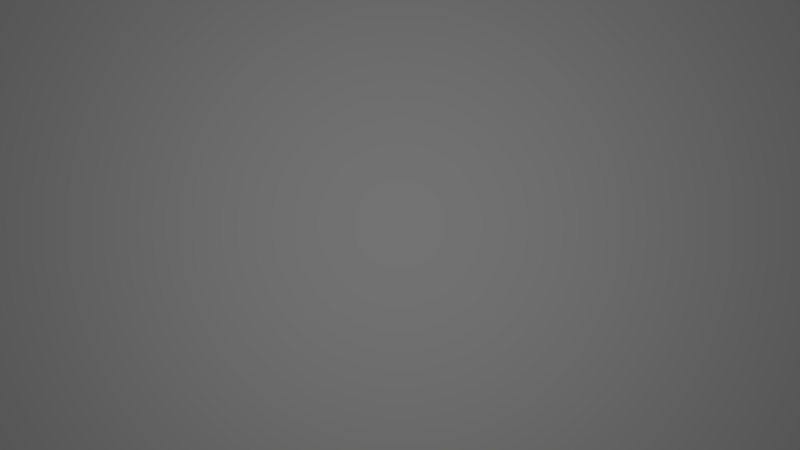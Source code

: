 # Source: pad.blend  (saved by Blender 2.68.0; exported with 4.5.12 LTS)
import bpy
from mathutils import Matrix  # noqa: F401  (used for matrix-valued properties, if any)

bpy.ops.wm.read_factory_settings(use_empty=True)
scene = bpy.context.scene
scene.name = 'Scene'

# ---- collections
col_collection_1 = bpy.data.collections.new('Collection 1'); scene.collection.children.link(col_collection_1)

# ---- materials (node trees are filled in below, after node groups)
mat_cardboard = bpy.data.materials.new('CARDBOARD')
mat_cardboard.alpha_threshold = 0.0
mat_cardboard.use_transparent_shadow = False
mat_cardboard.diffuse_color = (0.5843, 0.5843, 0.5843, 1.0)
mat_cardboard.specular_color = (0.898, 0.898, 0.898)
mat_cardboard.roughness = 0.5
mat_cardboard.line_color = (0.0, 0.0, 0.0, 1.0)
mat_paper = bpy.data.materials.new('PAPER')
mat_paper.alpha_threshold = 0.0
mat_paper.use_transparent_shadow = False
mat_paper.diffuse_color = (0.5843, 0.5843, 0.5843, 1.0)
mat_paper.specular_color = (0.898, 0.898, 0.898)
mat_paper.roughness = 0.5
mat_paper.line_color = (0.0, 0.0, 0.0, 1.0)

# ---- material node trees

# ---- world
world_world = bpy.data.worlds.new('World'); scene.world = world_world
world_world.color = (0.05088, 0.05088, 0.05088)
world_world.use_sun_shadow = False
world_world.sun_shadow_jitter_overblur = 0.0
world_world.cycles.sampling_method = 'MANUAL'
world_world.cycles.sample_map_resolution = 256

# ---- cameras
cam_camera = bpy.data.cameras.new('Camera')
cam_camera.clip_end = 100.0
cam_camera.lens = 35.0
cam_camera.sensor_width = 32.0
cam_camera.sensor_height = 18.0
cam_camera.ortho_scale = 7.314
cam_camera.dof.focus_distance = 0.0
cam_camera.dof.aperture_fstop = 128.0

# ---- lights
light_lamp = bpy.data.lights.new('Lamp', 'POINT')
light_lamp.transmission_factor = 0.0
light_lamp.cutoff_distance = 30.0
light_lamp.energy = 100.0
light_lamp.shadow_buffer_clip_start = 1.001
light_lamp.shadow_soft_size = 1.0
light_lamp.shadow_maximum_resolution = 0.006
light_lamp.use_absolute_resolution = True
light_lamp.cycles.use_multiple_importance_sampling = False

# ---- meshes
me_pad_of_pa0 = bpy.data.meshes.new('PAD-OF-PA0')
me_pad_of_pa0.from_pydata([(2.5, 3.5, 0.02729), (-2.5, 3.5, 0.02729), (-2.5, -3.5, 0.02729), (2.5, -3.5, 0.02729), (2.5, 3.5, 0.07416), (-2.5, 3.5, 0.07416), (-2.5, -3.5, 0.07416), (2.5, -3.5, 0.07416), (2.5, 4.318, 0.02729), (-2.5, 4.318, 0.02729), (2.5, 4.318, 0.07416), (-2.5, 4.318, 0.07416), (2.5, 3.5, 0.2794), (-2.5, 3.5, 0.2794), (2.5, 4.318, 0.2794), (-2.5, 4.318, 0.2794), (2.5, 3.5, 0.3194), (-2.5, 3.5, 0.3194), (2.5, 4.318, 0.3194), (-2.5, 4.318, 0.3194), (2.5, 4.27, 0.07416), (-2.5, 4.27, 0.07416), (-2.5, 4.27, 0.2794), (2.5, 4.27, 0.2794), (-2.5, -3.5, 0.07416), (-2.5, -3.5, 0.02729), (-2.5, -3.5, 0.02729), (2.5, -3.5, 0.07416), (2.5, -3.5, 0.02729), (2.5, -3.5, 0.02729), (-2.5, -3.5, 0.02729), (-2.5, 3.5, 0.02729), (2.5, 3.5, 0.02729), (2.5, 3.5, 0.02729), (2.5, -3.5, 0.02729), (-2.5, -3.5, 0.02729), (2.5, 3.5, 0.07416), (-2.5, 3.5, 0.07416), (-2.5, -3.5, 0.07416), (-2.5, -3.5, 0.07416), (2.5, -3.5, 0.07416), (2.5, 3.5, 0.07416), (-2.5, 4.318, 0.02729), (2.5, 4.318, 0.02729), (2.5, 3.5, 0.02729), (2.5, 3.5, 0.02729), (-2.5, 3.5, 0.02729), (-2.5, 4.318, 0.02729), (-2.5, 4.318, 0.07416), (-2.5, 4.318, 0.02729), (-2.5, 4.318, 0.07416), (2.5, 4.318, 0.02729), (2.5, 4.318, 0.07416), (2.5, 4.318, 0.02729), (2.5, 3.5, 0.3194), (-2.5, 3.5, 0.3194), (2.5, 3.5, 0.3194), (2.5, 4.318, 0.3194), (2.5, 3.5, 0.3194), (2.5, 3.5, 0.2794), (2.5, 3.5, 0.2794), (2.5, 4.318, 0.2794), (2.5, 4.318, 0.3194), (-2.5, 4.318, 0.3194), (2.5, 4.318, 0.3194), (-2.5, 4.318, 0.3194), (-2.5, 3.5, 0.3194), (-2.5, 4.318, 0.3194), (-2.5, 4.318, 0.2794), (-2.5, 4.318, 0.2794), (-2.5, 3.5, 0.2794), (-2.5, 3.5, 0.3194), (-2.5, 3.5, 0.07416), (2.5, 3.5, 0.07416), (-2.5, 3.5, 0.07416), (2.5, 3.5, 0.2794), (-2.5, 3.5, 0.2794), (2.5, 3.5, 0.2794), (-2.5, 4.27, 0.07416), (2.5, 4.27, 0.07416), (2.5, 4.27, 0.2794), (2.5, 4.27, 0.2794), (-2.5, 4.27, 0.2794), (-2.5, 4.27, 0.07416), (-2.5, 4.27, 0.07416), (-2.5, 4.27, 0.2794), (-2.5, 4.318, 0.2794), (-2.5, 4.318, 0.2794), (-2.5, 4.318, 0.07416), (-2.5, 4.27, 0.07416), (2.5, 4.27, 0.2794), (2.5, 4.27, 0.07416), (2.5, 4.318, 0.07416), (2.5, 4.318, 0.07416), (2.5, 4.318, 0.2794), (2.5, 4.27, 0.2794)], [], [(11, 10, 8), (8, 9, 11), (6, 5, 1), (1, 2, 6), (7, 24, 25), (26, 3, 7), (4, 27, 28), (29, 0, 4), (30, 32, 31), (33, 35, 34), (36, 37, 38), (39, 40, 41), (42, 44, 43), (45, 47, 46), (48, 49, 1), (1, 5, 50), (18, 19, 17), (17, 16, 18), (51, 52, 4), (4, 0, 53), (15, 14, 10), (10, 11, 15), (54, 13, 55), (13, 56, 12), (57, 58, 59), (60, 61, 62), (63, 64, 14), (14, 15, 65), (66, 67, 68), (69, 70, 71), (72, 73, 20), (20, 21, 74), (75, 22, 76), (22, 77, 23), (78, 80, 79), (81, 83, 82), (84, 85, 86), (87, 88, 89), (90, 91, 92), (93, 94, 95)])
_uv = me_pad_of_pa0.uv_layers.new(name='UVTex')
_uv.uv.foreach_set('vector', [0.5889, 0.5295, 0.7979, 0.4854, 0.7975, 0.5399, 0.7975, 0.5399, 0.5885, 0.5839, 0.5889, 0.5295, 0.2964, 0.8481, 0.4614, 0.8407, 0.4593, 0.8832, 0.4593, 0.8832, 0.2942, 0.8907, 0.2964, 0.8481, 0.8346, 0.8951, 0.6229, 0.8951, 0.6262, 0.8407, 0.2942, 0.8907, 0.5059, 0.8907, 0.5026, 0.9451, 0.8849, 0.4203, 0.5885, 0.4203, 0.5932, 0.3441, 0.5885, 0.6677, 0.7541, 0.6527, 0.7525, 0.6956, 0.0, 0.8407, 0.2942, 0.4203, 0.2942, 0.8407, 0.5885, 0.0, 0.2942, 0.4203, 0.2942, 0.0, 0.5885, 0.4203, 0.5885, 0.8407, 0.2942, 0.8407, 0.0, 0.4203, 1.002e-08, 0.0, 0.2942, 0.0, 0.5885, 0.0688, 0.7986, 0.0, 0.7986, 0.0688, 0.7986, 0.2753, 0.5885, 0.3441, 0.5885, 0.2753, 0.657, 0.1976, 0.6572, 0.2066, 0.6228, 0.2066, 0.4593, 0.8832, 0.4614, 0.8407, 0.6229, 0.8907, 0.7986, 0.6527, 0.5885, 0.6527, 0.5885, 0.5839, 0.5885, 0.5839, 0.7986, 0.5839, 0.7986, 0.6527, 0.6228, 0.1976, 0.6228, 0.2066, 0.5885, 0.2029, 0.7525, 0.6956, 0.7541, 0.6527, 0.9168, 0.6956, 0.5885, 0.4748, 0.7975, 0.4308, 0.7979, 0.4854, 0.7979, 0.4854, 0.5889, 0.5295, 0.5885, 0.4748, 0.2097, 0.9231, 4.009e-08, 0.9507, 0.0, 0.8957, 0.2942, 1.0, 0.5026, 0.9451, 0.5044, 1.0, 0.7606, 0.2066, 0.7261, 0.2066, 0.7265, 0.1976, 0.7606, 0.2066, 0.7947, 0.1976, 0.7949, 0.2066, 0.6229, 0.95, 0.8328, 0.8951, 0.833, 0.95, 0.7975, 0.4308, 0.5885, 0.4748, 0.5889, 0.4203, 0.6572, 0.2066, 0.6914, 0.1976, 0.6917, 0.2066, 0.7261, 0.1976, 0.6919, 0.2066, 0.6917, 0.1976, 0.5885, 0.7596, 0.7962, 0.6956, 0.8011, 0.7596, 0.8011, 0.0688, 0.5934, 0.1328, 0.5885, 0.0688, 0.7986, 0.1328, 0.5885, 0.1976, 0.5885, 0.1328, 0.5885, 0.2753, 0.7986, 0.2105, 0.7986, 0.2753, 0.0, 0.8709, 0.2098, 0.8407, 0.2098, 0.8957, 0.7983, 0.7844, 0.5885, 0.8146, 0.5885, 0.7596, 0.7979, 0.549, 0.7999, 0.5658, 0.7979, 0.5667, 0.7999, 0.4558, 0.7979, 0.439, 0.7999, 0.4381, 0.7999, 0.4381, 0.7979, 0.4213, 0.7999, 0.4203, 0.7999, 0.5667, 0.7999, 0.5839, 0.7979, 0.5839])
me_pad_of_pa0.materials.append(mat_cardboard)
me_pad_of_pa0.use_remesh_preserve_volume = False
me_pad_of_pa0.use_remesh_preserve_attributes = False
me_pad_of_pa0.use_mirror_vertex_groups = False
me_pad_of_pa0.update()
me_pad_of_pap = bpy.data.meshes.new('PAD-OF-PAP')
me_pad_of_pap.from_pydata([(2.5, 3.5, 0.08416), (-2.5, 3.5, 0.08416), (-2.5, -3.5, 0.08416), (2.5, -3.5, 0.08416), (2.5, 3.5, 0.2842), (-2.5, 3.5, 0.2842), (-2.5, -3.5, 0.2842), (2.5, -3.5, 0.2842), (2.5, 4.267, 0.08416), (-2.5, 4.267, 0.08416), (2.5, 4.267, 0.2842), (-2.5, 4.267, 0.2842)], [], [(11, 10, 8), (8, 9, 11), (6, 5, 1), (1, 2, 6), (7, 6, 2), (2, 3, 7), (4, 7, 3), (3, 0, 4), (0, 2, 1), (0, 3, 2), (4, 5, 6), (6, 7, 4), (0, 9, 8), (0, 1, 9), (11, 9, 1), (1, 5, 11), (10, 11, 5), (5, 4, 10), (8, 10, 4), (4, 0, 8)])
_uv = me_pad_of_pap.uv_layers.new(name='UVTex')
_uv.uv.foreach_set('vector', [0.0004999, 1.109, 0.9995, 1.109, 0.9995, 1.109, 0.9995, 1.109, 0.0004999, 1.109, 0.0004999, 1.109, 0.0004995, 0.0004997, 0.0004999, 0.9995, 0.0004999, 0.9995, 0.0004999, 0.9995, 0.0004995, 0.0004997, 0.0004995, 0.0004997, 0.9995, 0.0004995, 0.0004995, 0.0004997, 0.0004995, 0.0004997, 0.0004995, 0.0004997, 0.9995, 0.0004995, 0.9995, 0.0004995, 0.9995, 0.9995, 0.9995, 0.0004995, 0.9995, 0.0004995, 0.9995, 0.0004995, 0.9995, 0.9995, 0.9995, 0.9995, 0.9995, 0.9995, 0.0004995, 0.0004997, 0.0004999, 0.9995, 0.9995, 0.9995, 0.9995, 0.0004995, 0.0004995, 0.0004997, 0.9995, 0.9995, 0.0004999, 0.9995, 0.0004995, 0.0004997, 0.0004995, 0.0004997, 0.9995, 0.0004995, 0.9995, 0.9995, 0.9995, 0.9995, 0.0004999, 1.109, 0.9995, 1.109, 0.9995, 0.9995, 0.0004999, 0.9995, 0.0004999, 1.109, 0.0004999, 1.109, 0.0004999, 1.109, 0.0004999, 0.9995, 0.0004999, 0.9995, 0.0004999, 0.9995, 0.0004999, 1.109, 0.9995, 1.109, 0.0004999, 1.109, 0.0004999, 0.9995, 0.0004999, 0.9995, 0.9995, 0.9995, 0.9995, 1.109, 0.9995, 1.109, 0.9995, 1.109, 0.9995, 0.9995, 0.9995, 0.9995, 0.9995, 0.9995, 0.9995, 1.109])
me_pad_of_pap.materials.append(mat_paper)
me_pad_of_pap.use_remesh_preserve_volume = False
me_pad_of_pap.use_remesh_preserve_attributes = False
me_pad_of_pap.use_mirror_vertex_groups = False
me_pad_of_pap.update()

# ---- objects
ob_pad_of_pa0 = bpy.data.objects.new('PAD-OF-PA0', me_pad_of_pa0)
ob_pad_of_pap = bpy.data.objects.new('PAD-OF-PAP', me_pad_of_pap)
ob_lamp = bpy.data.objects.new('Lamp', light_lamp)
ob_camera = bpy.data.objects.new('Camera', cam_camera)

# ---- transforms, parenting, visibility, modifiers, constraints
ob_pad_of_pa0.location = (0.0, 0.0, 0.0)
ob_pad_of_pa0.lineart.crease_threshold = 0.0
ob_pad_of_pap.location = (0.0, 0.0, 0.0)
ob_pad_of_pap.lineart.crease_threshold = 0.0
ob_lamp.location = (0.0, 0.0, 3.4)
ob_lamp.lock_rotations_4d = False
ob_lamp.empty_display_type = 'ARROWS'
ob_lamp.color = (0.0, 0.0, 0.0, 0.0)
ob_lamp.lineart.crease_threshold = 0.0
ob_camera.location = (0.0, 0.0, 5.457)
ob_camera.lock_rotations_4d = False
ob_camera.empty_display_type = 'ARROWS'
ob_camera.color = (0.0, 0.0, 0.0, 0.0)
ob_camera.display_type = 'WIRE'
ob_camera.lineart.crease_threshold = 0.0

# ---- collection membership
col_collection_1.objects.link(ob_pad_of_pa0)
col_collection_1.objects.link(ob_pad_of_pap)
col_collection_1.objects.link(ob_lamp)
col_collection_1.objects.link(ob_camera)

# ---- scene / render settings (as saved in the file)
scene.camera = ob_camera
scene.frame_start = 1; scene.frame_end = 250; scene.frame_set(5)
scene.render.engine = 'BLENDER_EEVEE_NEXT'
scene.render.image_settings.color_mode = 'RGB'
scene.render.image_settings.compression = 90
scene.render.resolution_percentage = 50
scene.render.dither_intensity = 0.0
scene.render.bake_margin = 2
scene.render.bake_bias = 0.0
scene.cycles.use_denoising = False
scene.cycles.samples = 10
scene.cycles.sampling_pattern = 'TABULATED_SOBOL'
scene.cycles.light_sampling_threshold = 0.0
scene.cycles.use_adaptive_sampling = False
scene.cycles.use_light_tree = False
scene.cycles.blur_glossy = 0.0
scene.cycles.volume_bounces = 1
scene.cycles.pixel_filter_type = 'GAUSSIAN'
scene.cycles.sample_clamp_indirect = 0.0
scene.view_settings.view_transform = 'Standard'
bpy.context.view_layer.update()

